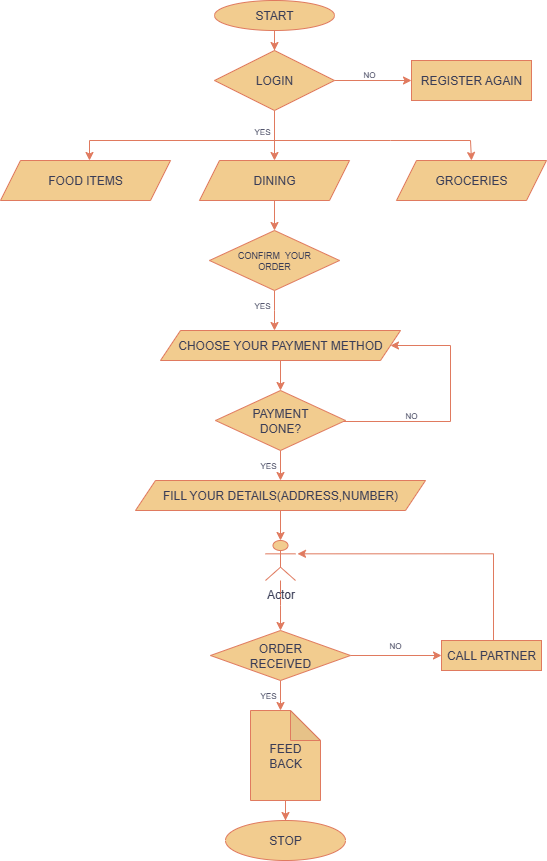

The diagram above was exported from draw.io. Its source (the exported page's mxGraphModel, read from the mxfile embedded in the PNG):
<mxGraphModel dx="786" dy="459" grid="1" gridSize="10" guides="1" tooltips="1" connect="1" arrows="1" fold="1" page="1" pageScale="1" pageWidth="827" pageHeight="1169" math="0" shadow="0">
  <root>
    <mxCell id="0" />
    <mxCell id="1" parent="0" />
    <mxCell id="qyyTjgafSU-i0fUwvtxB-3" value="" style="edgeStyle=orthogonalEdgeStyle;rounded=0;orthogonalLoop=1;jettySize=auto;html=1;labelBackgroundColor=none;fontColor=default;strokeColor=#E07A5F;" edge="1" parent="1" source="qyyTjgafSU-i0fUwvtxB-1" target="qyyTjgafSU-i0fUwvtxB-2">
      <mxGeometry relative="1" as="geometry" />
    </mxCell>
    <mxCell id="qyyTjgafSU-i0fUwvtxB-1" value="START" style="ellipse;whiteSpace=wrap;html=1;labelBackgroundColor=none;fillColor=#F2CC8F;strokeColor=#E07A5F;fontColor=#393C56;" vertex="1" parent="1">
      <mxGeometry x="294" y="30" width="120" height="30" as="geometry" />
    </mxCell>
    <mxCell id="qyyTjgafSU-i0fUwvtxB-6" value="" style="edgeStyle=orthogonalEdgeStyle;rounded=0;orthogonalLoop=1;jettySize=auto;html=1;labelBackgroundColor=none;fontColor=default;strokeColor=#E07A5F;" edge="1" parent="1" source="qyyTjgafSU-i0fUwvtxB-2" target="qyyTjgafSU-i0fUwvtxB-4">
      <mxGeometry relative="1" as="geometry" />
    </mxCell>
    <mxCell id="qyyTjgafSU-i0fUwvtxB-19" value="" style="edgeStyle=orthogonalEdgeStyle;rounded=0;orthogonalLoop=1;jettySize=auto;html=1;labelBackgroundColor=none;fontColor=default;strokeColor=#E07A5F;" edge="1" parent="1" source="qyyTjgafSU-i0fUwvtxB-2" target="qyyTjgafSU-i0fUwvtxB-5">
      <mxGeometry relative="1" as="geometry" />
    </mxCell>
    <mxCell id="qyyTjgafSU-i0fUwvtxB-2" value="LOGIN" style="rhombus;whiteSpace=wrap;html=1;labelBackgroundColor=none;fillColor=#F2CC8F;strokeColor=#E07A5F;fontColor=#393C56;" vertex="1" parent="1">
      <mxGeometry x="294" y="80" width="120" height="60" as="geometry" />
    </mxCell>
    <mxCell id="qyyTjgafSU-i0fUwvtxB-13" value="" style="edgeStyle=orthogonalEdgeStyle;rounded=0;orthogonalLoop=1;jettySize=auto;html=1;labelBackgroundColor=none;fontColor=default;strokeColor=#E07A5F;" edge="1" parent="1" source="qyyTjgafSU-i0fUwvtxB-4" target="qyyTjgafSU-i0fUwvtxB-12">
      <mxGeometry relative="1" as="geometry" />
    </mxCell>
    <mxCell id="qyyTjgafSU-i0fUwvtxB-4" value="DINING" style="shape=parallelogram;perimeter=parallelogramPerimeter;whiteSpace=wrap;html=1;fixedSize=1;labelBackgroundColor=none;fillColor=#F2CC8F;strokeColor=#E07A5F;fontColor=#393C56;" vertex="1" parent="1">
      <mxGeometry x="279" y="190" width="150" height="40" as="geometry" />
    </mxCell>
    <mxCell id="qyyTjgafSU-i0fUwvtxB-5" value="REGISTER AGAIN" style="rounded=0;whiteSpace=wrap;html=1;labelBackgroundColor=none;fillColor=#F2CC8F;strokeColor=#E07A5F;fontColor=#393C56;" vertex="1" parent="1">
      <mxGeometry x="491" y="90" width="120" height="40" as="geometry" />
    </mxCell>
    <mxCell id="qyyTjgafSU-i0fUwvtxB-8" value="FOOD ITEMS" style="shape=parallelogram;perimeter=parallelogramPerimeter;whiteSpace=wrap;html=1;fixedSize=1;labelBackgroundColor=none;fillColor=#F2CC8F;strokeColor=#E07A5F;fontColor=#393C56;" vertex="1" parent="1">
      <mxGeometry x="80" y="190" width="170" height="40" as="geometry" />
    </mxCell>
    <mxCell id="qyyTjgafSU-i0fUwvtxB-9" value="GROCERIES" style="shape=parallelogram;perimeter=parallelogramPerimeter;whiteSpace=wrap;html=1;fixedSize=1;labelBackgroundColor=none;fillColor=#F2CC8F;strokeColor=#E07A5F;fontColor=#393C56;" vertex="1" parent="1">
      <mxGeometry x="476" y="190" width="150" height="40" as="geometry" />
    </mxCell>
    <mxCell id="qyyTjgafSU-i0fUwvtxB-10" value="" style="endArrow=classic;html=1;rounded=0;entryX=0.5;entryY=0;entryDx=0;entryDy=0;labelBackgroundColor=none;fontColor=default;strokeColor=#E07A5F;" edge="1" parent="1">
      <mxGeometry width="50" height="50" relative="1" as="geometry">
        <mxPoint x="354" y="170" as="sourcePoint" />
        <mxPoint x="169" y="190" as="targetPoint" />
        <Array as="points">
          <mxPoint x="169" y="170" />
        </Array>
      </mxGeometry>
    </mxCell>
    <mxCell id="qyyTjgafSU-i0fUwvtxB-11" value="" style="endArrow=classic;html=1;rounded=0;entryX=0.5;entryY=0;entryDx=0;entryDy=0;labelBackgroundColor=none;fontColor=default;strokeColor=#E07A5F;" edge="1" parent="1" target="qyyTjgafSU-i0fUwvtxB-9">
      <mxGeometry width="50" height="50" relative="1" as="geometry">
        <mxPoint x="350" y="170" as="sourcePoint" />
        <mxPoint x="560" y="170" as="targetPoint" />
        <Array as="points">
          <mxPoint x="470" y="170" />
          <mxPoint x="550" y="170" />
        </Array>
      </mxGeometry>
    </mxCell>
    <mxCell id="qyyTjgafSU-i0fUwvtxB-15" value="" style="edgeStyle=orthogonalEdgeStyle;rounded=0;orthogonalLoop=1;jettySize=auto;html=1;labelBackgroundColor=none;fontColor=default;strokeColor=#E07A5F;" edge="1" parent="1" source="qyyTjgafSU-i0fUwvtxB-12">
      <mxGeometry relative="1" as="geometry">
        <mxPoint x="354" y="360" as="targetPoint" />
      </mxGeometry>
    </mxCell>
    <mxCell id="qyyTjgafSU-i0fUwvtxB-12" value="CONFIRM&amp;nbsp; YOUR&lt;div&gt;ORDER&lt;/div&gt;" style="rhombus;whiteSpace=wrap;html=1;fontSize=9;labelBackgroundColor=none;fillColor=#F2CC8F;strokeColor=#E07A5F;fontColor=#393C56;" vertex="1" parent="1">
      <mxGeometry x="289" y="260" width="130" height="60" as="geometry" />
    </mxCell>
    <mxCell id="qyyTjgafSU-i0fUwvtxB-20" value="" style="edgeStyle=orthogonalEdgeStyle;rounded=0;orthogonalLoop=1;jettySize=auto;html=1;labelBackgroundColor=none;fontColor=default;strokeColor=#E07A5F;" edge="1" parent="1" source="qyyTjgafSU-i0fUwvtxB-16" target="qyyTjgafSU-i0fUwvtxB-17">
      <mxGeometry relative="1" as="geometry" />
    </mxCell>
    <mxCell id="qyyTjgafSU-i0fUwvtxB-16" value="CHOOSE YOUR PAYMENT METHOD" style="shape=parallelogram;perimeter=parallelogramPerimeter;whiteSpace=wrap;html=1;fixedSize=1;labelBackgroundColor=none;fillColor=#F2CC8F;strokeColor=#E07A5F;fontColor=#393C56;" vertex="1" parent="1">
      <mxGeometry x="240" y="360" width="240" height="30" as="geometry" />
    </mxCell>
    <mxCell id="qyyTjgafSU-i0fUwvtxB-21" value="" style="edgeStyle=orthogonalEdgeStyle;rounded=0;orthogonalLoop=1;jettySize=auto;html=1;labelBackgroundColor=none;fontColor=default;strokeColor=#E07A5F;" edge="1" parent="1" source="qyyTjgafSU-i0fUwvtxB-17" target="qyyTjgafSU-i0fUwvtxB-18">
      <mxGeometry relative="1" as="geometry" />
    </mxCell>
    <mxCell id="qyyTjgafSU-i0fUwvtxB-38" value="" style="edgeStyle=orthogonalEdgeStyle;rounded=0;orthogonalLoop=1;jettySize=auto;html=1;entryX=1;entryY=0.5;entryDx=0;entryDy=0;labelBackgroundColor=none;fontColor=default;strokeColor=#E07A5F;" edge="1" parent="1" source="qyyTjgafSU-i0fUwvtxB-17" target="qyyTjgafSU-i0fUwvtxB-16">
      <mxGeometry relative="1" as="geometry">
        <mxPoint x="530" y="380" as="targetPoint" />
        <Array as="points">
          <mxPoint x="530" y="451" />
          <mxPoint x="530" y="375" />
        </Array>
      </mxGeometry>
    </mxCell>
    <mxCell id="qyyTjgafSU-i0fUwvtxB-17" value="PAYMENT&lt;div&gt;DONE?&lt;/div&gt;" style="rhombus;whiteSpace=wrap;html=1;labelBackgroundColor=none;fillColor=#F2CC8F;strokeColor=#E07A5F;fontColor=#393C56;" vertex="1" parent="1">
      <mxGeometry x="295" y="420" width="130" height="60" as="geometry" />
    </mxCell>
    <mxCell id="qyyTjgafSU-i0fUwvtxB-23" value="" style="edgeStyle=orthogonalEdgeStyle;rounded=0;orthogonalLoop=1;jettySize=auto;html=1;labelBackgroundColor=none;fontColor=default;strokeColor=#E07A5F;" edge="1" parent="1" source="qyyTjgafSU-i0fUwvtxB-18" target="qyyTjgafSU-i0fUwvtxB-22">
      <mxGeometry relative="1" as="geometry" />
    </mxCell>
    <mxCell id="qyyTjgafSU-i0fUwvtxB-18" value="FILL YOUR DETAILS(ADDRESS,NUMBER)" style="shape=parallelogram;perimeter=parallelogramPerimeter;whiteSpace=wrap;html=1;fixedSize=1;labelBackgroundColor=none;fillColor=#F2CC8F;strokeColor=#E07A5F;fontColor=#393C56;" vertex="1" parent="1">
      <mxGeometry x="215" y="510" width="290" height="30" as="geometry" />
    </mxCell>
    <mxCell id="qyyTjgafSU-i0fUwvtxB-26" value="" style="edgeStyle=orthogonalEdgeStyle;rounded=0;orthogonalLoop=1;jettySize=auto;html=1;labelBackgroundColor=none;fontColor=default;strokeColor=#E07A5F;" edge="1" parent="1" source="qyyTjgafSU-i0fUwvtxB-22">
      <mxGeometry relative="1" as="geometry">
        <mxPoint x="360" y="660" as="targetPoint" />
      </mxGeometry>
    </mxCell>
    <mxCell id="qyyTjgafSU-i0fUwvtxB-22" value="Actor" style="shape=umlActor;verticalLabelPosition=bottom;verticalAlign=top;html=1;outlineConnect=0;labelBackgroundColor=none;fillColor=#F2CC8F;strokeColor=#E07A5F;fontColor=#393C56;" vertex="1" parent="1">
      <mxGeometry x="345" y="570" width="30" height="40" as="geometry" />
    </mxCell>
    <mxCell id="qyyTjgafSU-i0fUwvtxB-29" value="" style="edgeStyle=orthogonalEdgeStyle;rounded=0;orthogonalLoop=1;jettySize=auto;html=1;labelBackgroundColor=none;fontColor=default;strokeColor=#E07A5F;" edge="1" parent="1" source="qyyTjgafSU-i0fUwvtxB-27">
      <mxGeometry relative="1" as="geometry">
        <mxPoint x="360" y="740" as="targetPoint" />
      </mxGeometry>
    </mxCell>
    <mxCell id="qyyTjgafSU-i0fUwvtxB-32" value="" style="edgeStyle=orthogonalEdgeStyle;rounded=0;orthogonalLoop=1;jettySize=auto;html=1;labelBackgroundColor=none;fontColor=default;strokeColor=#E07A5F;" edge="1" parent="1" source="qyyTjgafSU-i0fUwvtxB-27" target="qyyTjgafSU-i0fUwvtxB-31">
      <mxGeometry relative="1" as="geometry" />
    </mxCell>
    <mxCell id="qyyTjgafSU-i0fUwvtxB-27" value="ORDER&lt;div&gt;RECEIVED&lt;/div&gt;" style="rhombus;whiteSpace=wrap;html=1;labelBackgroundColor=none;fillColor=#F2CC8F;strokeColor=#E07A5F;fontColor=#393C56;" vertex="1" parent="1">
      <mxGeometry x="290" y="660" width="140" height="50" as="geometry" />
    </mxCell>
    <mxCell id="qyyTjgafSU-i0fUwvtxB-46" value="" style="edgeStyle=orthogonalEdgeStyle;rounded=0;orthogonalLoop=1;jettySize=auto;html=1;labelBackgroundColor=none;fontColor=default;strokeColor=#E07A5F;" edge="1" parent="1" source="qyyTjgafSU-i0fUwvtxB-30" target="qyyTjgafSU-i0fUwvtxB-45">
      <mxGeometry relative="1" as="geometry" />
    </mxCell>
    <mxCell id="qyyTjgafSU-i0fUwvtxB-30" value="FEED&lt;div&gt;BACK&lt;/div&gt;" style="shape=note;whiteSpace=wrap;html=1;backgroundOutline=1;darkOpacity=0.05;labelBackgroundColor=none;fillColor=#F2CC8F;strokeColor=#E07A5F;fontColor=#393C56;" vertex="1" parent="1">
      <mxGeometry x="330" y="740" width="70" height="90" as="geometry" />
    </mxCell>
    <mxCell id="qyyTjgafSU-i0fUwvtxB-40" value="" style="edgeStyle=orthogonalEdgeStyle;rounded=0;orthogonalLoop=1;jettySize=auto;html=1;entryX=1;entryY=0.3333333333333333;entryDx=0;entryDy=0;entryPerimeter=0;labelBackgroundColor=none;fontColor=default;strokeColor=#E07A5F;" edge="1" parent="1">
      <mxGeometry relative="1" as="geometry">
        <mxPoint x="572" y="670" as="sourcePoint" />
        <mxPoint x="377" y="583.3333333333333" as="targetPoint" />
        <Array as="points">
          <mxPoint x="573" y="670" />
          <mxPoint x="573" y="583" />
        </Array>
      </mxGeometry>
    </mxCell>
    <mxCell id="qyyTjgafSU-i0fUwvtxB-31" value="CALL PARTNER" style="whiteSpace=wrap;html=1;labelBackgroundColor=none;fillColor=#F2CC8F;strokeColor=#E07A5F;fontColor=#393C56;" vertex="1" parent="1">
      <mxGeometry x="521" y="670" width="100" height="30" as="geometry" />
    </mxCell>
    <mxCell id="qyyTjgafSU-i0fUwvtxB-33" value="YES" style="text;html=1;align=center;verticalAlign=middle;whiteSpace=wrap;rounded=0;fontSize=8;labelBackgroundColor=none;fontColor=#393C56;" vertex="1" parent="1">
      <mxGeometry x="317" y="151" width="50" height="20" as="geometry" />
    </mxCell>
    <mxCell id="qyyTjgafSU-i0fUwvtxB-34" value="YES" style="text;html=1;align=center;verticalAlign=middle;whiteSpace=wrap;rounded=0;fontSize=8;labelBackgroundColor=none;fontColor=#393C56;" vertex="1" parent="1">
      <mxGeometry x="312" y="320" width="60" height="30" as="geometry" />
    </mxCell>
    <mxCell id="qyyTjgafSU-i0fUwvtxB-35" value="NO" style="text;html=1;align=center;verticalAlign=middle;whiteSpace=wrap;rounded=0;fontSize=8;labelBackgroundColor=none;fontColor=#393C56;" vertex="1" parent="1">
      <mxGeometry x="419" y="89" width="60" height="30" as="geometry" />
    </mxCell>
    <mxCell id="qyyTjgafSU-i0fUwvtxB-36" value="YES" style="text;html=1;align=center;verticalAlign=middle;whiteSpace=wrap;rounded=0;fontSize=8;labelBackgroundColor=none;fontColor=#393C56;" vertex="1" parent="1">
      <mxGeometry x="318" y="480" width="60" height="30" as="geometry" />
    </mxCell>
    <mxCell id="qyyTjgafSU-i0fUwvtxB-41" value="NO" style="text;html=1;align=center;verticalAlign=middle;whiteSpace=wrap;rounded=0;fontSize=8;labelBackgroundColor=none;fontColor=#393C56;" vertex="1" parent="1">
      <mxGeometry x="461" y="430" width="60" height="30" as="geometry" />
    </mxCell>
    <mxCell id="qyyTjgafSU-i0fUwvtxB-43" value="YES" style="text;html=1;align=center;verticalAlign=middle;whiteSpace=wrap;rounded=0;fontSize=8;labelBackgroundColor=none;fontColor=#393C56;" vertex="1" parent="1">
      <mxGeometry x="318" y="710" width="60" height="30" as="geometry" />
    </mxCell>
    <mxCell id="qyyTjgafSU-i0fUwvtxB-44" value="NO" style="text;html=1;align=center;verticalAlign=middle;whiteSpace=wrap;rounded=0;fontSize=8;labelBackgroundColor=none;fontColor=#393C56;" vertex="1" parent="1">
      <mxGeometry x="445" y="660" width="60" height="30" as="geometry" />
    </mxCell>
    <mxCell id="qyyTjgafSU-i0fUwvtxB-45" value="STOP" style="ellipse;whiteSpace=wrap;html=1;labelBackgroundColor=none;fillColor=#F2CC8F;strokeColor=#E07A5F;fontColor=#393C56;" vertex="1" parent="1">
      <mxGeometry x="305" y="850" width="120" height="40" as="geometry" />
    </mxCell>
  </root>
</mxGraphModel>